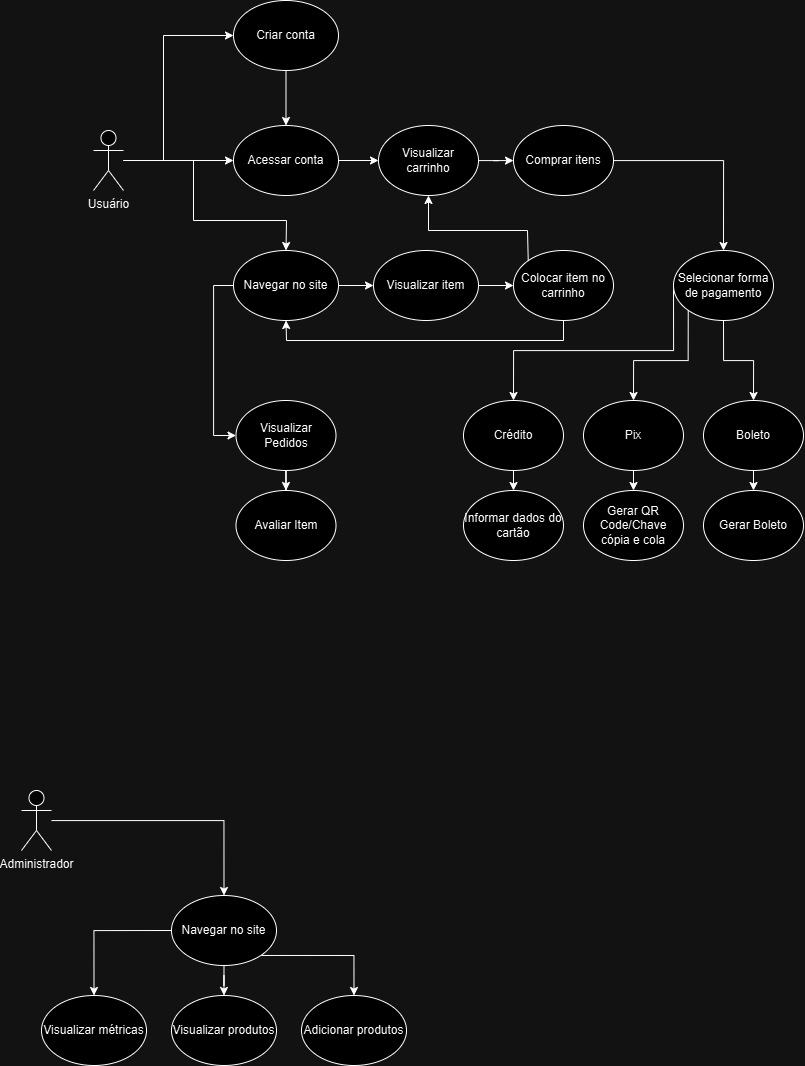

The diagram above was exported from draw.io. Its source (the exported page's mxGraphModel, read from the mxfile embedded in the PNG):
<mxGraphModel dx="1909" dy="1013" grid="1" gridSize="10" guides="1" tooltips="1" connect="1" arrows="1" fold="1" page="1" pageScale="1" pageWidth="827" pageHeight="1169" math="0" shadow="0">
  <root>
    <mxCell id="0" />
    <mxCell id="1" parent="0" />
    <mxCell id="V_i6t_GGnZHZgOv48OWF-7" value="" style="edgeStyle=orthogonalEdgeStyle;rounded=0;orthogonalLoop=1;jettySize=auto;html=1;entryX=0;entryY=0.5;entryDx=0;entryDy=0;" parent="1" source="V_i6t_GGnZHZgOv48OWF-1" target="V_i6t_GGnZHZgOv48OWF-3" edge="1">
      <mxGeometry relative="1" as="geometry">
        <mxPoint x="130" y="189.47" as="sourcePoint" />
        <mxPoint x="240" y="189.47" as="targetPoint" />
      </mxGeometry>
    </mxCell>
    <mxCell id="V_i6t_GGnZHZgOv48OWF-1" value="Usuário" style="shape=umlActor;verticalLabelPosition=bottom;verticalAlign=top;html=1;outlineConnect=0;" parent="1" vertex="1">
      <mxGeometry x="100" y="170" width="30" height="60" as="geometry" />
    </mxCell>
    <mxCell id="V_i6t_GGnZHZgOv48OWF-2" value="Criar conta" style="ellipse;whiteSpace=wrap;html=1;" parent="1" vertex="1">
      <mxGeometry x="240" y="40" width="105" height="70" as="geometry" />
    </mxCell>
    <mxCell id="V_i6t_GGnZHZgOv48OWF-20" value="" style="edgeStyle=orthogonalEdgeStyle;rounded=0;orthogonalLoop=1;jettySize=auto;html=1;" parent="1" source="V_i6t_GGnZHZgOv48OWF-3" target="V_i6t_GGnZHZgOv48OWF-18" edge="1">
      <mxGeometry relative="1" as="geometry" />
    </mxCell>
    <mxCell id="V_i6t_GGnZHZgOv48OWF-3" value="Acessar conta" style="ellipse;whiteSpace=wrap;html=1;" parent="1" vertex="1">
      <mxGeometry x="240" y="165" width="105" height="70" as="geometry" />
    </mxCell>
    <mxCell id="8WKv1LbbFwkZMfaDpy3F-18" style="edgeStyle=orthogonalEdgeStyle;rounded=0;orthogonalLoop=1;jettySize=auto;html=1;exitX=0;exitY=0.5;exitDx=0;exitDy=0;entryX=0;entryY=0.5;entryDx=0;entryDy=0;" edge="1" parent="1" source="V_i6t_GGnZHZgOv48OWF-5" target="8WKv1LbbFwkZMfaDpy3F-15">
      <mxGeometry relative="1" as="geometry" />
    </mxCell>
    <mxCell id="V_i6t_GGnZHZgOv48OWF-5" value="Navegar no site" style="ellipse;whiteSpace=wrap;html=1;" parent="1" vertex="1">
      <mxGeometry x="240" y="290" width="105" height="70" as="geometry" />
    </mxCell>
    <mxCell id="V_i6t_GGnZHZgOv48OWF-8" value="" style="endArrow=classic;html=1;rounded=0;" parent="1" edge="1">
      <mxGeometry width="50" height="50" relative="1" as="geometry">
        <mxPoint x="130" y="200" as="sourcePoint" />
        <mxPoint x="240" y="75" as="targetPoint" />
        <Array as="points">
          <mxPoint x="170" y="200" />
          <mxPoint x="170" y="75" />
        </Array>
      </mxGeometry>
    </mxCell>
    <mxCell id="V_i6t_GGnZHZgOv48OWF-9" value="" style="endArrow=classic;html=1;rounded=0;entryX=0.5;entryY=0;entryDx=0;entryDy=0;" parent="1" source="V_i6t_GGnZHZgOv48OWF-1" target="V_i6t_GGnZHZgOv48OWF-5" edge="1">
      <mxGeometry width="50" height="50" relative="1" as="geometry">
        <mxPoint x="150" y="260" as="sourcePoint" />
        <mxPoint x="200" y="210" as="targetPoint" />
        <Array as="points">
          <mxPoint x="200" y="200" />
          <mxPoint x="200" y="260" />
          <mxPoint x="293" y="260" />
        </Array>
      </mxGeometry>
    </mxCell>
    <mxCell id="V_i6t_GGnZHZgOv48OWF-10" value="" style="endArrow=classic;html=1;rounded=0;exitX=0.5;exitY=1;exitDx=0;exitDy=0;" parent="1" source="V_i6t_GGnZHZgOv48OWF-2" target="V_i6t_GGnZHZgOv48OWF-3" edge="1">
      <mxGeometry width="50" height="50" relative="1" as="geometry">
        <mxPoint x="350" y="280" as="sourcePoint" />
        <mxPoint x="400" y="230" as="targetPoint" />
      </mxGeometry>
    </mxCell>
    <mxCell id="V_i6t_GGnZHZgOv48OWF-12" value="Visualizar item" style="ellipse;whiteSpace=wrap;html=1;" parent="1" vertex="1">
      <mxGeometry x="380" y="290" width="105" height="70" as="geometry" />
    </mxCell>
    <mxCell id="V_i6t_GGnZHZgOv48OWF-13" value="Colocar item no carrinho" style="ellipse;whiteSpace=wrap;html=1;" parent="1" vertex="1">
      <mxGeometry x="520" y="290" width="100" height="70" as="geometry" />
    </mxCell>
    <mxCell id="V_i6t_GGnZHZgOv48OWF-15" value="" style="endArrow=classic;html=1;rounded=0;exitX=1;exitY=0.5;exitDx=0;exitDy=0;entryX=0;entryY=0.5;entryDx=0;entryDy=0;" parent="1" source="V_i6t_GGnZHZgOv48OWF-5" target="V_i6t_GGnZHZgOv48OWF-12" edge="1">
      <mxGeometry width="50" height="50" relative="1" as="geometry">
        <mxPoint x="350" y="280" as="sourcePoint" />
        <mxPoint x="400" y="230" as="targetPoint" />
      </mxGeometry>
    </mxCell>
    <mxCell id="V_i6t_GGnZHZgOv48OWF-16" value="" style="endArrow=classic;html=1;rounded=0;entryX=0;entryY=0.5;entryDx=0;entryDy=0;exitX=1;exitY=0.5;exitDx=0;exitDy=0;" parent="1" source="V_i6t_GGnZHZgOv48OWF-12" target="V_i6t_GGnZHZgOv48OWF-13" edge="1">
      <mxGeometry width="50" height="50" relative="1" as="geometry">
        <mxPoint x="460" y="345" as="sourcePoint" />
        <mxPoint x="491" y="310" as="targetPoint" />
      </mxGeometry>
    </mxCell>
    <mxCell id="V_i6t_GGnZHZgOv48OWF-17" value="" style="endArrow=classic;html=1;rounded=0;exitX=0.5;exitY=1;exitDx=0;exitDy=0;entryX=0.5;entryY=1;entryDx=0;entryDy=0;" parent="1" source="V_i6t_GGnZHZgOv48OWF-13" target="V_i6t_GGnZHZgOv48OWF-5" edge="1">
      <mxGeometry width="50" height="50" relative="1" as="geometry">
        <mxPoint x="350" y="380" as="sourcePoint" />
        <mxPoint x="400" y="330" as="targetPoint" />
        <Array as="points">
          <mxPoint x="570" y="380" />
          <mxPoint x="293" y="380" />
        </Array>
      </mxGeometry>
    </mxCell>
    <mxCell id="V_i6t_GGnZHZgOv48OWF-23" value="" style="edgeStyle=orthogonalEdgeStyle;rounded=0;orthogonalLoop=1;jettySize=auto;html=1;" parent="1" source="V_i6t_GGnZHZgOv48OWF-18" target="V_i6t_GGnZHZgOv48OWF-22" edge="1">
      <mxGeometry relative="1" as="geometry" />
    </mxCell>
    <mxCell id="V_i6t_GGnZHZgOv48OWF-18" value="Visualizar carrinho" style="ellipse;whiteSpace=wrap;html=1;" parent="1" vertex="1">
      <mxGeometry x="385" y="165" width="100" height="70" as="geometry" />
    </mxCell>
    <mxCell id="V_i6t_GGnZHZgOv48OWF-19" value="" style="endArrow=classic;html=1;rounded=0;exitX=0;exitY=0;exitDx=0;exitDy=0;entryX=0.5;entryY=1;entryDx=0;entryDy=0;" parent="1" source="V_i6t_GGnZHZgOv48OWF-13" target="V_i6t_GGnZHZgOv48OWF-18" edge="1">
      <mxGeometry width="50" height="50" relative="1" as="geometry">
        <mxPoint x="550" y="215" as="sourcePoint" />
        <mxPoint x="600" y="165" as="targetPoint" />
        <Array as="points">
          <mxPoint x="534" y="270" />
          <mxPoint x="435" y="270" />
        </Array>
      </mxGeometry>
    </mxCell>
    <mxCell id="V_i6t_GGnZHZgOv48OWF-25" value="" style="edgeStyle=orthogonalEdgeStyle;rounded=0;orthogonalLoop=1;jettySize=auto;html=1;" parent="1" source="V_i6t_GGnZHZgOv48OWF-22" target="V_i6t_GGnZHZgOv48OWF-24" edge="1">
      <mxGeometry relative="1" as="geometry" />
    </mxCell>
    <mxCell id="V_i6t_GGnZHZgOv48OWF-22" value="Comprar itens" style="ellipse;whiteSpace=wrap;html=1;" parent="1" vertex="1">
      <mxGeometry x="520" y="165" width="100" height="70" as="geometry" />
    </mxCell>
    <mxCell id="8WKv1LbbFwkZMfaDpy3F-9" value="" style="edgeStyle=orthogonalEdgeStyle;rounded=0;orthogonalLoop=1;jettySize=auto;html=1;" edge="1" parent="1" source="V_i6t_GGnZHZgOv48OWF-24" target="V_i6t_GGnZHZgOv48OWF-27">
      <mxGeometry relative="1" as="geometry" />
    </mxCell>
    <mxCell id="8WKv1LbbFwkZMfaDpy3F-10" style="edgeStyle=orthogonalEdgeStyle;rounded=0;orthogonalLoop=1;jettySize=auto;html=1;exitX=0;exitY=1;exitDx=0;exitDy=0;" edge="1" parent="1" source="V_i6t_GGnZHZgOv48OWF-24" target="V_i6t_GGnZHZgOv48OWF-28">
      <mxGeometry relative="1" as="geometry" />
    </mxCell>
    <mxCell id="8WKv1LbbFwkZMfaDpy3F-11" style="edgeStyle=orthogonalEdgeStyle;rounded=0;orthogonalLoop=1;jettySize=auto;html=1;exitX=0;exitY=0.5;exitDx=0;exitDy=0;entryX=0.5;entryY=0;entryDx=0;entryDy=0;" edge="1" parent="1" source="V_i6t_GGnZHZgOv48OWF-24" target="V_i6t_GGnZHZgOv48OWF-26">
      <mxGeometry relative="1" as="geometry">
        <Array as="points">
          <mxPoint x="680" y="390" />
          <mxPoint x="520" y="390" />
        </Array>
      </mxGeometry>
    </mxCell>
    <mxCell id="V_i6t_GGnZHZgOv48OWF-24" value="Selecionar forma de pagamento" style="ellipse;whiteSpace=wrap;html=1;" parent="1" vertex="1">
      <mxGeometry x="680" y="290" width="100" height="70" as="geometry" />
    </mxCell>
    <mxCell id="V_i6t_GGnZHZgOv48OWF-26" value="Crédito" style="ellipse;whiteSpace=wrap;html=1;" parent="1" vertex="1">
      <mxGeometry x="470" y="440" width="100" height="70" as="geometry" />
    </mxCell>
    <mxCell id="V_i6t_GGnZHZgOv48OWF-27" value="Boleto" style="ellipse;whiteSpace=wrap;html=1;" parent="1" vertex="1">
      <mxGeometry x="710" y="440" width="100" height="70" as="geometry" />
    </mxCell>
    <mxCell id="V_i6t_GGnZHZgOv48OWF-28" value="Pix" style="ellipse;whiteSpace=wrap;html=1;" parent="1" vertex="1">
      <mxGeometry x="590" y="440" width="100" height="70" as="geometry" />
    </mxCell>
    <mxCell id="V_i6t_GGnZHZgOv48OWF-29" value="Informar dados do cartão" style="ellipse;whiteSpace=wrap;html=1;" parent="1" vertex="1">
      <mxGeometry x="470" y="530" width="100" height="70" as="geometry" />
    </mxCell>
    <mxCell id="V_i6t_GGnZHZgOv48OWF-30" value="Gerar QR Code/Chave cópia e cola" style="ellipse;whiteSpace=wrap;html=1;" parent="1" vertex="1">
      <mxGeometry x="590" y="530" width="100" height="70" as="geometry" />
    </mxCell>
    <mxCell id="V_i6t_GGnZHZgOv48OWF-31" value="Gerar Boleto" style="ellipse;whiteSpace=wrap;html=1;" parent="1" vertex="1">
      <mxGeometry x="710" y="530" width="100" height="70" as="geometry" />
    </mxCell>
    <mxCell id="V_i6t_GGnZHZgOv48OWF-32" value="" style="endArrow=classic;html=1;rounded=0;exitX=0.5;exitY=1;exitDx=0;exitDy=0;entryX=0.5;entryY=0;entryDx=0;entryDy=0;" parent="1" source="V_i6t_GGnZHZgOv48OWF-26" target="V_i6t_GGnZHZgOv48OWF-29" edge="1">
      <mxGeometry width="50" height="50" relative="1" as="geometry">
        <mxPoint x="490" y="450" as="sourcePoint" />
        <mxPoint x="540" y="400" as="targetPoint" />
      </mxGeometry>
    </mxCell>
    <mxCell id="V_i6t_GGnZHZgOv48OWF-33" value="" style="endArrow=classic;html=1;rounded=0;exitX=0.5;exitY=1;exitDx=0;exitDy=0;entryX=0.5;entryY=0;entryDx=0;entryDy=0;" parent="1" source="V_i6t_GGnZHZgOv48OWF-28" target="V_i6t_GGnZHZgOv48OWF-30" edge="1">
      <mxGeometry width="50" height="50" relative="1" as="geometry">
        <mxPoint x="530" y="520" as="sourcePoint" />
        <mxPoint x="530" y="540" as="targetPoint" />
      </mxGeometry>
    </mxCell>
    <mxCell id="V_i6t_GGnZHZgOv48OWF-34" value="" style="endArrow=classic;html=1;rounded=0;exitX=0.5;exitY=1;exitDx=0;exitDy=0;entryX=0.5;entryY=0;entryDx=0;entryDy=0;" parent="1" source="V_i6t_GGnZHZgOv48OWF-27" target="V_i6t_GGnZHZgOv48OWF-31" edge="1">
      <mxGeometry width="50" height="50" relative="1" as="geometry">
        <mxPoint x="540" y="530" as="sourcePoint" />
        <mxPoint x="540" y="550" as="targetPoint" />
      </mxGeometry>
    </mxCell>
    <mxCell id="8WKv1LbbFwkZMfaDpy3F-4" value="" style="edgeStyle=orthogonalEdgeStyle;rounded=0;orthogonalLoop=1;jettySize=auto;html=1;" edge="1" parent="1" source="8WKv1LbbFwkZMfaDpy3F-1" target="8WKv1LbbFwkZMfaDpy3F-3">
      <mxGeometry relative="1" as="geometry" />
    </mxCell>
    <mxCell id="8WKv1LbbFwkZMfaDpy3F-1" value="Administrador" style="shape=umlActor;verticalLabelPosition=bottom;verticalAlign=top;html=1;outlineConnect=0;" vertex="1" parent="1">
      <mxGeometry x="28" y="830" width="30" height="60" as="geometry" />
    </mxCell>
    <mxCell id="8WKv1LbbFwkZMfaDpy3F-6" value="" style="edgeStyle=orthogonalEdgeStyle;rounded=0;orthogonalLoop=1;jettySize=auto;html=1;" edge="1" parent="1" source="8WKv1LbbFwkZMfaDpy3F-3" target="8WKv1LbbFwkZMfaDpy3F-5">
      <mxGeometry relative="1" as="geometry" />
    </mxCell>
    <mxCell id="8WKv1LbbFwkZMfaDpy3F-8" style="edgeStyle=orthogonalEdgeStyle;rounded=0;orthogonalLoop=1;jettySize=auto;html=1;exitX=1;exitY=1;exitDx=0;exitDy=0;" edge="1" parent="1" source="8WKv1LbbFwkZMfaDpy3F-3" target="8WKv1LbbFwkZMfaDpy3F-7">
      <mxGeometry relative="1" as="geometry" />
    </mxCell>
    <mxCell id="8WKv1LbbFwkZMfaDpy3F-14" style="edgeStyle=orthogonalEdgeStyle;rounded=0;orthogonalLoop=1;jettySize=auto;html=1;exitX=0;exitY=0.5;exitDx=0;exitDy=0;" edge="1" parent="1" source="8WKv1LbbFwkZMfaDpy3F-3" target="8WKv1LbbFwkZMfaDpy3F-12">
      <mxGeometry relative="1" as="geometry" />
    </mxCell>
    <mxCell id="8WKv1LbbFwkZMfaDpy3F-3" value="Navegar no site" style="ellipse;whiteSpace=wrap;html=1;" vertex="1" parent="1">
      <mxGeometry x="178" y="935" width="105" height="70" as="geometry" />
    </mxCell>
    <mxCell id="8WKv1LbbFwkZMfaDpy3F-5" value="Visualizar produtos" style="ellipse;whiteSpace=wrap;html=1;" vertex="1" parent="1">
      <mxGeometry x="178" y="1035" width="105" height="70" as="geometry" />
    </mxCell>
    <mxCell id="8WKv1LbbFwkZMfaDpy3F-7" value="Adicionar produtos" style="ellipse;whiteSpace=wrap;html=1;" vertex="1" parent="1">
      <mxGeometry x="308" y="1035" width="105" height="70" as="geometry" />
    </mxCell>
    <mxCell id="8WKv1LbbFwkZMfaDpy3F-12" value="Visualizar métricas" style="ellipse;whiteSpace=wrap;html=1;" vertex="1" parent="1">
      <mxGeometry x="48" y="1035" width="105" height="70" as="geometry" />
    </mxCell>
    <mxCell id="8WKv1LbbFwkZMfaDpy3F-17" value="" style="edgeStyle=orthogonalEdgeStyle;rounded=0;orthogonalLoop=1;jettySize=auto;html=1;" edge="1" parent="1" source="8WKv1LbbFwkZMfaDpy3F-15" target="8WKv1LbbFwkZMfaDpy3F-16">
      <mxGeometry relative="1" as="geometry" />
    </mxCell>
    <mxCell id="8WKv1LbbFwkZMfaDpy3F-15" value="Visualizar Pedidos" style="ellipse;whiteSpace=wrap;html=1;" vertex="1" parent="1">
      <mxGeometry x="242.5" y="440" width="100" height="70" as="geometry" />
    </mxCell>
    <mxCell id="8WKv1LbbFwkZMfaDpy3F-16" value="Avaliar Item" style="ellipse;whiteSpace=wrap;html=1;" vertex="1" parent="1">
      <mxGeometry x="242.5" y="530" width="100" height="70" as="geometry" />
    </mxCell>
  </root>
</mxGraphModel>